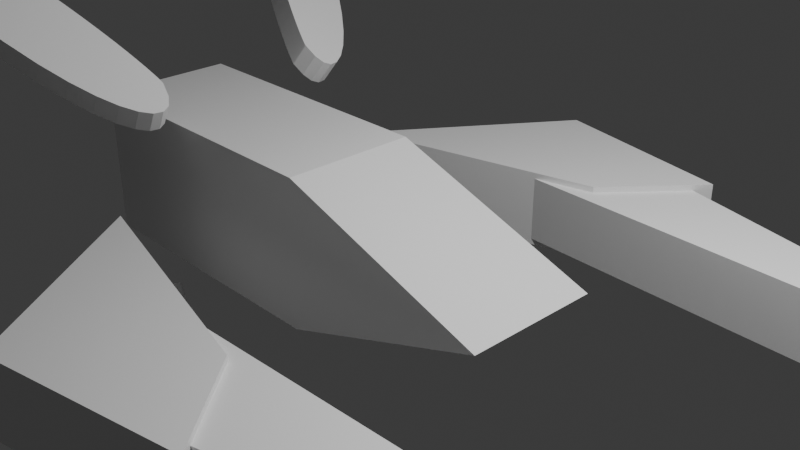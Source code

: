 # Source: crab_plane.blend  (saved by Blender 4.0.36; exported with 4.5.12 LTS)
import bpy
from mathutils import Matrix  # noqa: F401  (used for matrix-valued properties, if any)

bpy.ops.wm.read_factory_settings(use_empty=True)
scene = bpy.context.scene
scene.name = 'Scene'

# ---- collections
col_collection = bpy.data.collections.new('Collection'); scene.collection.children.link(col_collection)
col_collection_001 = bpy.data.collections.new('Collection.001'); col_collection.children.link(col_collection_001)

# ---- materials (node trees are filled in below, after node groups)
mat_material_001 = bpy.data.materials.new('Material.001')
mat_material_001.alpha_threshold = 0.0
mat_material_001.use_transparent_shadow = False
mat_material_001.roughness = 0.5
mat_material_001.line_color = (0.0, 0.0, 0.0, 1.0)

# ---- node groups
ng_auto_smooth = bpy.data.node_groups.new('Auto Smooth', 'GeometryNodeTree')
_s = ng_auto_smooth.interface.new_socket(name='Geometry', in_out='OUTPUT', socket_type='NodeSocketGeometry')
_s = ng_auto_smooth.interface.new_socket(name='Geometry', in_out='INPUT', socket_type='NodeSocketGeometry')
_s = ng_auto_smooth.interface.new_socket(name='Angle', in_out='INPUT', socket_type='NodeSocketFloat')
_s.subtype = 'ANGLE'
_s.min_value = 0.0
_s.max_value = 3.142
ng_auto_smooth.is_modifier = True
_N = ng_auto_smooth.nodes; _L = ng_auto_smooth.links
n0 = _N.new('NodeGroupOutput'); n0.name = 'Group Output'; n0.location = (480, -100)
n1 = _N.new('NodeGroupInput'); n1.name = 'Group Input'; n1.location = (-420, -300)
n2 = _N.new('NodeGroupInput'); n2.name = 'Group Input.001'; n2.location = (-60, -100)
n3 = _N.new('GeometryNodeSetShadeSmooth'); n3.name = 'Set Shade Smooth'; n3.location = (120, -100)
n3.domain = 'EDGE'
n4 = _N.new('GeometryNodeSetShadeSmooth'); n4.name = 'Set Shade Smooth.001'; n4.location = (300, -100)
n5 = _N.new('GeometryNodeInputMeshEdgeAngle'); n5.name = 'Edge Angle'; n5.location = (-420, -220)
n6 = _N.new('GeometryNodeInputEdgeSmooth'); n6.name = 'Is Edge Smooth'; n6.location = (-60, -160)
n7 = _N.new('GeometryNodeInputShadeSmooth'); n7.name = 'Is Face Smooth'; n7.location = (-240, -340)
n8 = _N.new('FunctionNodeBooleanMath'); n8.name = 'Boolean Math'; n8.location = (-60, -220)
n9 = _N.new('FunctionNodeCompare'); n9.name = 'Compare'; n9.location = (-240, -180)
n9.operation = 'LESS_EQUAL'
_L.new(n5.outputs[0], n9.inputs[0])
_L.new(n4.outputs[0], n0.inputs[0])
_L.new(n1.outputs[1], n9.inputs[1])
_L.new(n9.outputs[0], n8.inputs[0])
_L.new(n7.outputs[0], n8.inputs[1])
_L.new(n2.outputs[0], n3.inputs[0])
_L.new(n6.outputs[0], n3.inputs[1])
_L.new(n3.outputs[0], n4.inputs[0])
_L.new(n8.outputs[0], n3.inputs[2])
n0.is_active_output = True

# ---- material node trees
mat_material_001.use_nodes = True; mat_material_001.node_tree.nodes.clear()
_N = mat_material_001.node_tree.nodes; _L = mat_material_001.node_tree.links
n0 = _N.new('ShaderNodeOutputMaterial'); n0.name = 'Material Output'; n0.location = (300, 300)
n1 = _N.new('ShaderNodeBsdfPrincipled'); n1.name = 'Principled BSDF'; n1.location = (10, 300)
n1.inputs[3].default_value = 1.45
_L.new(n1.outputs[0], n0.inputs[0])
n0.is_active_output = True

# ---- world
world_world = bpy.data.worlds.new('World'); scene.world = world_world
world_world.use_nodes = True; world_world.node_tree.nodes.clear()
_N = world_world.node_tree.nodes; _L = world_world.node_tree.links
n0 = _N.new('ShaderNodeOutputWorld'); n0.name = 'World Output'; n0.location = (300, 300)
n1 = _N.new('ShaderNodeBackground'); n1.name = 'Background'; n1.location = (10, 300)
n1.inputs[0].default_value = (0.05088, 0.05088, 0.05088, 1.0)
_L.new(n1.outputs[0], n0.inputs[0])
n0.is_active_output = True
world_world.color = (0.05088, 0.05088, 0.05088)
world_world.use_sun_shadow = False
world_world.sun_shadow_jitter_overblur = 0.0

# ---- cameras
cam_camera = bpy.data.cameras.new('Camera')
cam_camera.clip_end = 100.0
cam_camera.ortho_scale = 7.314
cam_camera_001 = bpy.data.cameras.new('Camera.001')
cam_camera_001.clip_end = 100.0
cam_camera_001.ortho_scale = 7.314

# ---- lights
light_light = bpy.data.lights.new('Light', 'POINT')
light_light.transmission_factor = 0.0
light_light.use_soft_falloff = False
light_light.energy = 1000.0
light_light.shadow_soft_size = 0.1
light_light.shadow_maximum_resolution = 0.006
light_light.use_absolute_resolution = True
light_light_001 = bpy.data.lights.new('Light.001', 'POINT')
light_light_001.transmission_factor = 0.0
light_light_001.use_soft_falloff = False
light_light_001.energy = 1000.0
light_light_001.shadow_soft_size = 0.1
light_light_001.shadow_maximum_resolution = 0.006
light_light_001.use_absolute_resolution = True

# ---- meshes
me_cube_004 = bpy.data.meshes.new('Cube.004')
me_cube_004.from_pydata([(-2.513, -1.0, 1.0), (-0.4982, -1.0, -1.0), (1.0, -1.0, 0.0), (-0.4982, 1.0, 1.0), (-2.513, 1.0, 0.0), (1.0, 1.0, 5.364e-07), (-2.513, -1.0, -1.0), (-2.513, 1.0, -1.0), (-2.513, 1.0, 1.0), (-0.4982, -1.0, 1.0), (-2.513, -1.0, 0.0), (-0.4982, 1.0, -1.0)], [], [(10, 0, 8, 4), (4, 8, 3, 5), (5, 3, 9, 2), (2, 9, 0, 10), (7, 11, 1, 6), (3, 8, 0, 9), (6, 10, 4, 7), (7, 4, 5, 11), (11, 5, 2, 1), (1, 2, 10, 6)])
_uv = me_cube_004.uv_layers.new(name='UVMap')
_uv.uv.foreach_set('vector', [0.5, 0.0, 0.625, 0.0, 0.625, 0.25, 0.5, 0.25, 0.5, 0.25, 0.625, 0.25, 0.625, 0.5, 0.5, 0.5, 0.5, 0.5, 0.625, 0.5, 0.625, 0.75, 0.5, 0.75, 0.5, 0.75, 0.625, 0.75, 0.625, 1.0, 0.5, 1.0, 0.125, 0.5, 0.375, 0.5, 0.375, 0.75, 0.125, 0.75, 0.625, 0.5, 0.875, 0.5, 0.875, 0.75, 0.625, 0.75, 0.375, 0.0, 0.5, 0.0, 0.5, 0.25, 0.375, 0.25, 0.375, 0.25, 0.5, 0.25, 0.5, 0.5, 0.375, 0.5, 0.375, 0.5, 0.5, 0.5, 0.5, 0.75, 0.375, 0.75, 0.375, 0.75, 0.5, 0.75, 0.5, 1.0, 0.375, 1.0])
me_cube_004.update()
me_mesh = bpy.data.meshes.new('Mesh')
me_mesh.from_pydata([(-1.6, 0.3511, 0.0), (-1.581, 0.3541, 0.0), (-1.539, 0.3567, 0.0), (-1.474, 0.3585, 0.0), (-1.388, 0.3587, 0.0), (-1.28, 0.3568, 0.0), (-1.152, 0.3523, 0.0), (-1.004, 0.3445, 0.0), (-0.8369, 0.3328, 0.0), (-0.6508, 0.3167, 0.0), (-0.4464, 0.2956, 0.0), (-0.2244, 0.2688, 0.0), (0.01467, 0.2358, 0.0), (0.2951, 0.1897, 0.0), (0.6185, 0.1283, 0.0), (0.9679, 0.05536, 0.0), (1.326, -0.0255, 0.0), (1.677, -0.1105, 0.0), (2.002, -0.196, 0.0), (2.285, -0.2782, 0.0), (2.51, -0.3535, 0.0), (2.659, -0.4181, 0.0), (2.714, -0.4683, 0.0), (2.66, -0.5005, 0.0), (2.479, -0.5108, 0.0), (2.073, -0.508, 0.0), (1.759, -0.5063, 0.0), (1.524, -0.5053, 0.0), (1.352, -0.5046, 0.0), (1.227, -0.5038, 0.0), (1.134, -0.5027, 0.0), (1.057, -0.5009, 0.0), (0.9825, -0.4979, 0.0), (0.8939, -0.4936, 0.0), (0.7761, -0.4874, 0.0), (0.6137, -0.4792, 0.0), (0.3916, -0.4684, 0.0), (-0.04469, -0.4388, 0.0), (-0.4365, -0.3946, 0.0), (-0.7824, -0.3382, 0.0), (-1.081, -0.2716, 0.0), (-1.331, -0.1973, 0.0), (-1.531, -0.1175, 0.0), (-1.679, -0.03438, 0.0), (-1.775, 0.04974, 0.0), (-1.816, 0.1326, 0.0), (-1.802, 0.212, 0.0), (-1.73, 0.2855, 0.0), (-1.6, 0.3511, 0.0), (-1.581, 0.3541, 0.0), (-1.539, 0.3567, 0.0), (-1.474, 0.3585, 0.0), (-1.388, 0.3587, 0.0), (-1.28, 0.3568, 0.0), (-1.152, 0.3523, 0.0), (-1.004, 0.3445, 0.0), (-0.8369, 0.3328, 0.0), (-0.6508, 0.3167, 0.0), (-0.4464, 0.2956, 0.0), (-0.2244, 0.2688, 0.0), (0.01467, 0.2358, 0.0), (0.2951, 0.1897, 0.0), (0.6185, 0.1283, 0.0), (0.9679, 0.05536, 0.0), (1.326, -0.0255, 0.0), (1.677, -0.1105, 0.0), (2.002, -0.196, 0.0), (2.285, -0.2782, 0.0), (2.51, -0.3535, 0.0), (2.659, -0.4181, 0.0), (2.714, -0.4683, 0.0), (2.66, -0.5005, 0.0), (2.479, -0.5108, 0.0), (2.073, -0.508, 0.0), (1.759, -0.5063, 0.0), (1.524, -0.5053, 0.0), (1.352, -0.5046, 0.0), (1.227, -0.5038, 0.0), (1.134, -0.5027, 0.0), (1.057, -0.5009, 0.0), (0.9825, -0.4979, 0.0), (0.8939, -0.4936, 0.0), (0.7761, -0.4874, 0.0), (0.6137, -0.4792, 0.0), (0.3916, -0.4684, 0.0), (-0.04469, -0.4388, 0.0), (-0.4365, -0.3946, 0.0), (-0.7824, -0.3382, 0.0), (-1.081, -0.2716, 0.0), (-1.331, -0.1973, 0.0), (-1.531, -0.1175, 0.0), (-1.679, -0.03438, 0.0), (-1.775, 0.04974, 0.0), (-1.816, 0.1326, 0.0), (-1.802, 0.212, 0.0), (-1.73, 0.2855, 0.0), (-1.6, 0.3511, 0.158), (-1.581, 0.3541, 0.158), (-1.539, 0.3567, 0.158), (-1.474, 0.3585, 0.158), (-1.388, 0.3587, 0.158), (-1.28, 0.3568, 0.158), (-1.152, 0.3523, 0.158), (-1.004, 0.3445, 0.158), (-0.8369, 0.3328, 0.158), (-0.6508, 0.3167, 0.158), (-0.4464, 0.2956, 0.158), (-0.2244, 0.2688, 0.158), (0.01467, 0.2358, 0.158), (0.2951, 0.1897, 0.158), (0.6185, 0.1283, 0.158), (0.9679, 0.05536, 0.158), (1.326, -0.0255, 0.158), (1.677, -0.1105, 0.158), (2.002, -0.196, 0.158), (2.285, -0.2782, 0.158), (2.51, -0.3535, 0.158), (2.659, -0.4181, 0.158), (2.714, -0.4683, 0.158), (2.66, -0.5005, 0.158), (2.479, -0.5108, 0.158), (2.073, -0.508, 0.158), (1.759, -0.5063, 0.158), (1.524, -0.5053, 0.158), (1.352, -0.5046, 0.158), (1.227, -0.5038, 0.158), (1.134, -0.5027, 0.158), (1.057, -0.5009, 0.158), (0.9825, -0.4979, 0.158), (0.8939, -0.4936, 0.158), (0.7761, -0.4874, 0.158), (0.6137, -0.4792, 0.158), (0.3916, -0.4684, 0.158), (-0.04469, -0.4388, 0.158), (-0.4365, -0.3946, 0.158), (-0.7824, -0.3382, 0.158), (-1.081, -0.2716, 0.158), (-1.331, -0.1973, 0.158), (-1.531, -0.1175, 0.158), (-1.679, -0.03438, 0.158), (-1.775, 0.04974, 0.158), (-1.816, 0.1326, 0.158), (-1.802, 0.212, 0.158), (-1.73, 0.2855, 0.158)], [], [(0, 1, 2, 3, 4, 5, 6, 7, 8, 9, 10, 11, 12, 13, 14, 15, 16, 17, 18, 19, 20, 21, 22, 23, 24, 25, 26, 27, 28, 29, 30, 31, 32, 33, 34, 35, 36, 37, 38, 39, 40, 41, 42, 43, 44, 45, 46, 47), (68, 67, 115, 116), (9, 8, 56, 57), (36, 35, 83, 84), (23, 22, 70, 71), (10, 9, 57, 58), (37, 36, 84, 85), (24, 23, 71, 72), (11, 10, 58, 59), (38, 37, 85, 86), (25, 24, 72, 73), (12, 11, 59, 60), (39, 38, 86, 87), (26, 25, 73, 74), (13, 12, 60, 61), (40, 39, 87, 88), (27, 26, 74, 75), (14, 13, 61, 62), (41, 40, 88, 89), (1, 0, 48, 49), (28, 27, 75, 76), (15, 14, 62, 63), (42, 41, 89, 90), (2, 1, 49, 50), (29, 28, 76, 77), (16, 15, 63, 64), (43, 42, 90, 91), (3, 2, 50, 51), (30, 29, 77, 78), (17, 16, 64, 65), (44, 43, 91, 92), (4, 3, 51, 52), (31, 30, 78, 79), (18, 17, 65, 66), (45, 44, 92, 93), (5, 4, 52, 53), (32, 31, 79, 80), (19, 18, 66, 67), (46, 45, 93, 94), (6, 5, 53, 54), (33, 32, 80, 81), (20, 19, 67, 68), (47, 46, 94, 95), (7, 6, 54, 55), (34, 33, 81, 82), (21, 20, 68, 69), (0, 47, 95, 48), (8, 7, 55, 56), (35, 34, 82, 83), (22, 21, 69, 70), (96, 143, 142, 141, 140, 139, 138, 137, 136, 135, 134, 133, 132, 131, 130, 129, 128, 127, 126, 125, 124, 123, 122, 121, 120, 119, 118, 117, 116, 115, 114, 113, 112, 111, 110, 109, 108, 107, 106, 105, 104, 103, 102, 101, 100, 99, 98, 97), (95, 94, 142, 143), (55, 54, 102, 103), (82, 81, 129, 130), (69, 68, 116, 117), (48, 95, 143, 96), (56, 55, 103, 104), (83, 82, 130, 131), (70, 69, 117, 118), (57, 56, 104, 105), (84, 83, 131, 132), (71, 70, 118, 119), (58, 57, 105, 106), (85, 84, 132, 133), (72, 71, 119, 120), (59, 58, 106, 107), (86, 85, 133, 134), (73, 72, 120, 121), (60, 59, 107, 108), (87, 86, 134, 135), (74, 73, 121, 122), (61, 60, 108, 109), (88, 87, 135, 136), (75, 74, 122, 123), (62, 61, 109, 110), (89, 88, 136, 137), (49, 48, 96, 97), (76, 75, 123, 124), (63, 62, 110, 111), (90, 89, 137, 138), (50, 49, 97, 98), (77, 76, 124, 125), (64, 63, 111, 112), (91, 90, 138, 139), (51, 50, 98, 99), (78, 77, 125, 126), (65, 64, 112, 113), (92, 91, 139, 140), (52, 51, 99, 100), (79, 78, 126, 127), (66, 65, 113, 114), (93, 92, 140, 141), (53, 52, 100, 101), (80, 79, 127, 128), (67, 66, 114, 115), (94, 93, 141, 142), (54, 53, 101, 102), (81, 80, 128, 129)])
me_mesh.update()
me_cube_012 = bpy.data.meshes.new('Cube.012')
me_cube_012.from_pydata([(-3.159, -0.1556, -1.0), (-3.159, -0.1556, 1.0), (-2.509, 0.451, -1.0), (-2.509, 0.451, 1.0), (3.776, 0.2901, -1.0), (3.776, 0.2901, 1.0), (1.147, 1.425, -1.0), (1.147, 1.425, 1.0), (-1.824, 0.6929, -1.0), (-1.824, 0.6929, 1.0), (-1.829, 0.101, -1.0), (-1.829, 0.101, 1.0), (-3.813, -0.5198, -1.0), (-3.813, -0.5198, 1.0), (-2.483, -0.2633, 1.0), (-2.483, -0.2633, -1.0)], [], [(0, 1, 3, 2), (8, 9, 7, 6), (6, 7, 5, 4), (1, 0, 12, 13), (8, 6, 4, 10), (9, 3, 1, 11), (7, 9, 11, 5), (2, 8, 10, 0), (4, 5, 11, 10), (2, 3, 9, 8), (15, 14, 13, 12), (11, 1, 13, 14), (10, 11, 14, 15), (0, 10, 15, 12)])
_uv = me_cube_012.uv_layers.new(name='UVMap')
_uv.uv.foreach_set('vector', [0.375, 0.0, 0.625, 0.0, 0.625, 0.25, 0.375, 0.25, 0.375, 0.2965, 0.625, 0.2965, 0.625, 0.5, 0.375, 0.5, 0.375, 0.5, 0.625, 0.5, 0.625, 0.75, 0.375, 0.75, 0.625, 0.0, 0.375, 0.0, 0.375, 0.0, 0.625, 0.0, 0.1715, 0.5, 0.375, 0.5, 0.375, 0.75, 0.1715, 0.75, 0.8285, 0.5, 0.875, 0.5, 0.875, 0.75, 0.8285, 0.75, 0.625, 0.5, 0.8285, 0.5, 0.8285, 0.75, 0.625, 0.75, 0.125, 0.5, 0.1715, 0.5, 0.1715, 0.75, 0.125, 0.75, 0.375, 0.75, 0.625, 0.75, 0.625, 0.9535, 0.375, 0.9535, 0.375, 0.25, 0.625, 0.25, 0.625, 0.2965, 0.375, 0.2965, 0.375, 0.9535, 0.625, 0.9535, 0.625, 1.0, 0.375, 1.0, 0.8285, 0.75, 0.875, 0.75, 0.875, 0.75, 0.8285, 0.75, 0.375, 0.9535, 0.625, 0.9535, 0.625, 0.9535, 0.375, 0.9535, 0.125, 0.75, 0.1715, 0.75, 0.1715, 0.75, 0.125, 0.75])
me_cube_012.update()
me_cube_011 = bpy.data.meshes.new('Cube.011')
me_cube_011.from_pydata([(1.0, 1.0, 1.0), (1.0, 1.0, -1.0), (2.605, -1.333, 1.0), (2.605, -1.333, -1.0), (-1.408, 0.5161, 1.0), (-1.408, 0.5161, -1.0), (-0.4937, -0.5591, 1.0), (-0.4937, -0.5591, -1.0)], [], [(0, 4, 6, 2), (3, 2, 6, 7), (7, 6, 4, 5), (5, 1, 3, 7), (1, 0, 2, 3), (5, 4, 0, 1)])
_uv = me_cube_011.uv_layers.new(name='UVMap')
_uv.uv.foreach_set('vector', [0.625, 0.5, 0.875, 0.5605, 0.875, 0.75, 0.625, 0.75, 0.375, 0.75, 0.625, 0.75, 0.625, 1.0, 0.375, 1.0, 0.375, 0.0, 0.625, 0.0, 0.625, 0.1895, 0.375, 0.1895, 0.125, 0.5605, 0.375, 0.5, 0.375, 0.75, 0.125, 0.75, 0.375, 0.5, 0.625, 0.5, 0.625, 0.75, 0.375, 0.75, 0.375, 0.1895, 0.625, 0.1895, 0.625, 0.5, 0.375, 0.5])
me_cube_011.materials.append(mat_material_001)
me_cube_011.use_mirror_vertex_groups = False
me_cube_011.update()

# ---- objects
ob_light = bpy.data.objects.new('Light', light_light)
ob_camera = bpy.data.objects.new('Camera', cam_camera)
ob_cube_003 = bpy.data.objects.new('Cube.003', me_cube_004)
ob_beziercurve = bpy.data.objects.new('BezierCurve', me_mesh)
ob_cube_004 = bpy.data.objects.new('Cube.004', me_cube_012)
ob_cube = bpy.data.objects.new('Cube', me_cube_011)
ob_light_001 = bpy.data.objects.new('Light.001', light_light_001)
ob_camera_001 = bpy.data.objects.new('Camera.001', cam_camera_001)

# ---- transforms, parenting, visibility, modifiers, constraints
ob_light.location = (4.076, 1.005, 5.904)
ob_light.rotation_euler = (0.6503, 0.05522, 1.866)
ob_light.lock_rotations_4d = False
ob_light.empty_display_type = 'ARROWS'
ob_light.color = (0.0, 0.0, 0.0, 0.0)
ob_light.lineart.crease_threshold = 0.0
ob_camera.location = (7.359, -6.926, 4.958)
ob_camera.rotation_euler = (1.109, 0.0, 0.8149)
ob_camera.lock_rotations_4d = False
ob_camera.empty_display_type = 'ARROWS'
ob_camera.color = (0.0, 0.0, 0.0, 0.0)
ob_camera.display_type = 'WIRE'
ob_camera.lineart.crease_threshold = 0.0
ob_cube_003.location = (-0.09588, 0.1929, -0.5776)
ob_cube_003.scale = (1.757, 0.8186, 0.9066)
ob_beziercurve.location = (-4.445, 2.183, 1.836)
ob_beziercurve.rotation_euler = (0.3279, -0.5637, -9.77)
ob_beziercurve.scale = (1.241, 1.241, -2.147)
_m = ob_beziercurve.modifiers.new('Mirror', 'MIRROR')
_m.use_axis = (False, True, True)
_m.mirror_object = ob_cube_003
_m = ob_beziercurve.modifiers.new('Auto Smooth', 'NODES')
_m.node_group = ng_auto_smooth
_gi = [s.identifier for s in ng_auto_smooth.interface.items_tree if s.item_type == 'SOCKET' and s.in_out == 'INPUT']
_m[_gi[1]] = 3.142  # Angle
ob_cube_004.location = (1.84, 2.359, -0.8819)
ob_cube_004.rotation_euler = (-0.0, 3.142, -0.0)
ob_cube_004.scale = (1.0, 1.0, 0.4028)
_m = ob_cube_004.modifiers.new('Mirror', 'MIRROR')
_m.use_axis = (False, True, False)
_m.mirror_object = ob_cube_003
ob_cube.parent = ob_cube_004
ob_cube.matrix_parent_inverse = Matrix(((1.0, -0.0, 0.0, 1.992), (-0.0, 1.0, -0.0, -1.71), (0.0, 0.0, 2.483, -0.0), (-0.0, 0.0, -0.0, 1.0)))
ob_cube.location = (0.0, 2.69, 0.0)
ob_cube.scale = (1.0, 1.0, 0.4778)
ob_cube.lock_rotations_4d = False
ob_cube.empty_display_type = 'ARROWS'
ob_cube.lineart.crease_threshold = 0.0
_m = ob_cube.modifiers.new('Mirror', 'MIRROR')
_m.use_axis = (False, True, False)
_m.mirror_object = ob_cube_003
ob_light_001.location = (4.076, 1.005, 5.904)
ob_light_001.rotation_euler = (0.6503, 0.05522, 1.866)
ob_light_001.lock_rotations_4d = False
ob_light_001.empty_display_type = 'ARROWS'
ob_light_001.color = (0.0, 0.0, 0.0, 0.0)
ob_light_001.lineart.crease_threshold = 0.0
ob_camera_001.location = (7.359, -6.926, 4.958)
ob_camera_001.rotation_euler = (1.109, 0.0, 0.8149)
ob_camera_001.lock_rotations_4d = False
ob_camera_001.empty_display_type = 'ARROWS'
ob_camera_001.color = (0.0, 0.0, 0.0, 0.0)
ob_camera_001.display_type = 'WIRE'
ob_camera_001.lineart.crease_threshold = 0.0

# ---- collection membership
col_collection.objects.link(ob_light)
col_collection.objects.link(ob_camera)
col_collection.objects.link(ob_cube_003)
col_collection.objects.link(ob_beziercurve)
col_collection.objects.link(ob_cube_004)
col_collection.objects.link(ob_cube)
col_collection_001.objects.link(ob_light_001)
col_collection_001.objects.link(ob_camera_001)

# ---- scene / render settings (as saved in the file)
scene.camera = ob_camera
scene.frame_start = 1; scene.frame_end = 250; scene.frame_set(1)
scene.render.engine = 'BLENDER_EEVEE_NEXT'
scene.cycles.sampling_pattern = 'TABULATED_SOBOL'
bpy.context.view_layer.update()
